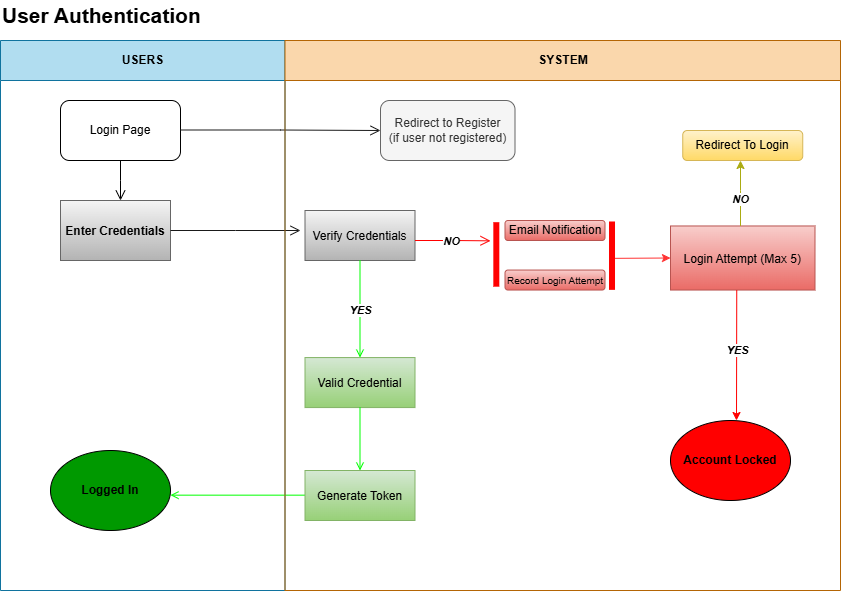

The diagram above was exported from draw.io. Its source (the exported page's mxGraphModel, read from the mxfile embedded in the PNG):
<mxGraphModel dx="1434" dy="746" grid="1" gridSize="10" guides="1" tooltips="1" connect="1" arrows="1" fold="1" page="1" pageScale="1" pageWidth="1169" pageHeight="826" background="none" math="0" shadow="0">
  <root>
    <mxCell id="0" />
    <mxCell id="1" parent="0" />
    <mxCell id="2" value="USERS" style="swimlane;whiteSpace=wrap;fillColor=#b1ddf0;strokeColor=#10739e;startSize=40;" parent="1" vertex="1">
      <mxGeometry x="160" y="90" width="284.5" height="550" as="geometry" />
    </mxCell>
    <mxCell id="6" value="" style="edgeStyle=elbowEdgeStyle;elbow=horizontal;verticalAlign=bottom;endArrow=open;endSize=8;strokeColor=#000000;endFill=1;rounded=0;fillColor=#a0522d;" parent="2" target="7" edge="1">
      <mxGeometry x="100" y="40" as="geometry">
        <mxPoint x="115" y="110" as="targetPoint" />
        <mxPoint x="120" y="120" as="sourcePoint" />
      </mxGeometry>
    </mxCell>
    <mxCell id="7" value="Enter Credentials" style="fontStyle=1;fillColor=#f5f5f5;gradientColor=#b3b3b3;strokeColor=#666666;" parent="2" vertex="1">
      <mxGeometry x="60" y="160" width="110" height="60" as="geometry" />
    </mxCell>
    <mxCell id="20" value="" style="endArrow=open;strokeColor=#00FF00;endFill=1;rounded=0" parent="2" edge="1">
      <mxGeometry relative="1" as="geometry">
        <mxPoint x="310" y="454.65999999999997" as="sourcePoint" />
        <mxPoint x="170" y="454.65999999999985" as="targetPoint" />
      </mxGeometry>
    </mxCell>
    <mxCell id="14" value="" style="edgeStyle=elbowEdgeStyle;elbow=horizontal;verticalAlign=bottom;endArrow=open;endSize=8;strokeColor=#1A1A1A;endFill=1;rounded=0;exitX=1;exitY=0.5;exitDx=0;exitDy=0;entryX=0;entryY=0.5;entryDx=0;entryDy=0;" parent="2" edge="1">
      <mxGeometry x="320" y="20" as="geometry">
        <mxPoint x="300" y="189.99999999999991" as="targetPoint" />
        <mxPoint x="170" y="189.99999999999991" as="sourcePoint" />
      </mxGeometry>
    </mxCell>
    <mxCell id="3HH7d_xJn8pf74uCTtcC-31" value="&lt;b&gt;Logged In&lt;/b&gt;" style="ellipse;whiteSpace=wrap;html=1;fillColor=light-dark(#009900,var(--ge-dark-color, #121212));" parent="2" vertex="1">
      <mxGeometry x="50" y="410" width="120" height="80" as="geometry" />
    </mxCell>
    <mxCell id="3HH7d_xJn8pf74uCTtcC-32" value="Login Page" style="rounded=1;whiteSpace=wrap;html=1;" parent="2" vertex="1">
      <mxGeometry x="60" y="60" width="120" height="60" as="geometry" />
    </mxCell>
    <mxCell id="3HH7d_xJn8pf74uCTtcC-34" value="" style="edgeStyle=elbowEdgeStyle;elbow=horizontal;verticalAlign=bottom;endArrow=open;endSize=8;strokeColor=#1A1A1A;endFill=1;rounded=0;exitX=1;exitY=0.5;exitDx=0;exitDy=0;entryX=0;entryY=0.5;entryDx=0;entryDy=0;" parent="2" target="3HH7d_xJn8pf74uCTtcC-33" edge="1">
      <mxGeometry x="160" y="-70" as="geometry">
        <mxPoint x="290" y="89" as="targetPoint" />
        <mxPoint x="180" y="89.49999999999989" as="sourcePoint" />
      </mxGeometry>
    </mxCell>
    <mxCell id="3" value="SYSTEM" style="swimlane;whiteSpace=wrap;fillColor=#fad7ac;strokeColor=#b46504;fontStyle=1;startSize=40;" parent="1" vertex="1">
      <mxGeometry x="444.5" y="90" width="555.5" height="550" as="geometry" />
    </mxCell>
    <mxCell id="15" value="Verify Credentials" style="fillColor=#f5f5f5;gradientColor=#b3b3b3;strokeColor=#666666;" parent="3" vertex="1">
      <mxGeometry x="20" y="170" width="110" height="50" as="geometry" />
    </mxCell>
    <mxCell id="16" value="Valid Credential" style="fillColor=#d5e8d4;gradientColor=#97d077;strokeColor=#82b366;" parent="3" vertex="1">
      <mxGeometry x="20" y="317.07" width="110" height="50" as="geometry" />
    </mxCell>
    <mxCell id="17" value="" style="endArrow=open;strokeColor=#00FF00;endFill=1;rounded=0" parent="3" source="15" target="16" edge="1">
      <mxGeometry relative="1" as="geometry" />
    </mxCell>
    <mxCell id="VX79pCnkJmPIWa_gDGBi-42" value="&lt;i&gt;&lt;b&gt;YES&lt;/b&gt;&lt;/i&gt;" style="edgeLabel;html=1;align=center;verticalAlign=middle;resizable=0;points=[];" parent="17" connectable="0" vertex="1">
      <mxGeometry relative="1" as="geometry">
        <mxPoint as="offset" />
      </mxGeometry>
    </mxCell>
    <mxCell id="18" value="Generate Token" style="fillColor=#d5e8d4;gradientColor=#97d077;strokeColor=#82b366;" parent="3" vertex="1">
      <mxGeometry x="20" y="430" width="110" height="50" as="geometry" />
    </mxCell>
    <mxCell id="19" value="" style="endArrow=open;strokeColor=#00FF00;endFill=1;rounded=0" parent="3" source="16" target="18" edge="1">
      <mxGeometry relative="1" as="geometry" />
    </mxCell>
    <mxCell id="25" value="" style="shape=line;strokeWidth=6;strokeColor=#ff0000;rotation=90" parent="3" vertex="1">
      <mxGeometry x="179.07" y="206.44" width="64.5" height="15" as="geometry" />
    </mxCell>
    <mxCell id="30" value="Login Attempt (Max 5)" style="align=center;fillColor=#f8cecc;gradientColor=#ea6b66;strokeColor=#b85450;" parent="3" vertex="1">
      <mxGeometry x="385.5" y="185.47" width="144.5" height="64.07" as="geometry" />
    </mxCell>
    <mxCell id="VX79pCnkJmPIWa_gDGBi-43" value="" style="edgeStyle=elbowEdgeStyle;elbow=horizontal;verticalAlign=bottom;endArrow=open;endSize=8;strokeColor=#FF0000;endFill=1;rounded=0;exitX=1;exitY=0.5;exitDx=0;exitDy=0;" parent="3" edge="1">
      <mxGeometry x="40" y="20" as="geometry">
        <mxPoint x="205.5" y="200.34" as="targetPoint" />
        <mxPoint x="130" y="200.00000000000003" as="sourcePoint" />
      </mxGeometry>
    </mxCell>
    <mxCell id="VX79pCnkJmPIWa_gDGBi-45" value="&lt;b&gt;&lt;i&gt;NO&lt;/i&gt;&lt;/b&gt;" style="edgeLabel;html=1;align=center;verticalAlign=middle;resizable=0;points=[];" parent="VX79pCnkJmPIWa_gDGBi-43" connectable="0" vertex="1">
      <mxGeometry relative="1" as="geometry">
        <mxPoint x="-2" as="offset" />
      </mxGeometry>
    </mxCell>
    <mxCell id="VX79pCnkJmPIWa_gDGBi-47" value="Email Notification" style="rounded=1;whiteSpace=wrap;html=1;fillColor=#f8cecc;gradientColor=#ea6b66;strokeColor=#b85450;" parent="3" vertex="1">
      <mxGeometry x="220" y="180" width="100" height="20" as="geometry" />
    </mxCell>
    <mxCell id="VX79pCnkJmPIWa_gDGBi-48" value="Record Login Attempt" style="rounded=1;whiteSpace=wrap;html=1;fontSize=10;fillColor=#f8cecc;gradientColor=#ea6b66;strokeColor=#b85450;" parent="3" vertex="1">
      <mxGeometry x="220" y="229.54" width="100" height="20" as="geometry" />
    </mxCell>
    <mxCell id="VX79pCnkJmPIWa_gDGBi-53" value="" style="shape=line;strokeWidth=6;strokeColor=#ff0000;rotation=90" parent="3" vertex="1">
      <mxGeometry x="292.83" y="210.34" width="68.37" height="9.66" as="geometry" />
    </mxCell>
    <mxCell id="VX79pCnkJmPIWa_gDGBi-59" value="" style="endArrow=classic;html=1;rounded=0;entryX=0;entryY=0.5;entryDx=0;entryDy=0;exitX=0.539;exitY=0.179;exitDx=0;exitDy=0;exitPerimeter=0;strokeColor=#FF3333;" parent="3" source="VX79pCnkJmPIWa_gDGBi-53" target="30" edge="1">
      <mxGeometry width="50" height="50" relative="1" as="geometry">
        <mxPoint x="335.5" y="218" as="sourcePoint" />
        <mxPoint x="385.5" y="216.5324999999999" as="targetPoint" />
      </mxGeometry>
    </mxCell>
    <mxCell id="VX79pCnkJmPIWa_gDGBi-61" value="" style="endArrow=classic;html=1;rounded=0;strokeColor=light-dark(#abab12, #323200);" parent="3" edge="1">
      <mxGeometry width="50" height="50" relative="1" as="geometry">
        <mxPoint x="455.5" y="185.47" as="sourcePoint" />
        <mxPoint x="455.5" y="120" as="targetPoint" />
        <Array as="points">
          <mxPoint x="455.5" y="150" />
        </Array>
      </mxGeometry>
    </mxCell>
    <mxCell id="VX79pCnkJmPIWa_gDGBi-67" value="&lt;b&gt;&lt;i&gt;NO&lt;/i&gt;&lt;/b&gt;" style="edgeLabel;html=1;align=center;verticalAlign=middle;resizable=0;points=[];" parent="VX79pCnkJmPIWa_gDGBi-61" connectable="0" vertex="1">
      <mxGeometry x="-0.1608" y="1" relative="1" as="geometry">
        <mxPoint as="offset" />
      </mxGeometry>
    </mxCell>
    <mxCell id="VX79pCnkJmPIWa_gDGBi-62" value="" style="endArrow=classic;html=1;rounded=0;strokeColor=#FF0000;" parent="3" edge="1">
      <mxGeometry width="50" height="50" relative="1" as="geometry">
        <mxPoint x="451.75" y="249.54" as="sourcePoint" />
        <mxPoint x="451.5" y="380" as="targetPoint" />
      </mxGeometry>
    </mxCell>
    <mxCell id="VX79pCnkJmPIWa_gDGBi-64" value="&lt;b&gt;&lt;i&gt;YES&lt;/i&gt;&lt;/b&gt;" style="edgeLabel;html=1;align=center;verticalAlign=middle;resizable=0;points=[];" parent="VX79pCnkJmPIWa_gDGBi-62" connectable="0" vertex="1">
      <mxGeometry x="-0.2447" relative="1" as="geometry">
        <mxPoint y="11" as="offset" />
      </mxGeometry>
    </mxCell>
    <mxCell id="VX79pCnkJmPIWa_gDGBi-63" value="&lt;font style=&quot;color: rgb(0, 0, 0);&quot;&gt;&lt;b&gt;Account Locked&lt;/b&gt;&lt;/font&gt;" style="ellipse;whiteSpace=wrap;html=1;fontColor=#FF3333;fillColor=light-dark(#FF0000,var(--ge-dark-color, #121212));" parent="3" vertex="1">
      <mxGeometry x="385.5" y="380" width="120" height="80" as="geometry" />
    </mxCell>
    <mxCell id="VX79pCnkJmPIWa_gDGBi-65" value="Redirect To Login" style="rounded=1;whiteSpace=wrap;html=1;fillColor=#fff2cc;gradientColor=#ffd966;strokeColor=#d6b656;" parent="3" vertex="1">
      <mxGeometry x="397.75" y="90" width="120" height="30" as="geometry" />
    </mxCell>
    <mxCell id="3HH7d_xJn8pf74uCTtcC-33" value="Redirect to Register&lt;br&gt;(if user not registered)" style="rounded=1;whiteSpace=wrap;html=1;fillColor=#f5f5f5;fontColor=#333333;strokeColor=#666666;" parent="3" vertex="1">
      <mxGeometry x="95.5" y="60" width="134.5" height="60" as="geometry" />
    </mxCell>
    <mxCell id="x6kqr2mE4A-fmee2wZkG-30" value="&lt;b style=&quot;font-size: 21px;&quot;&gt;User Authentication&lt;/b&gt;" style="text;html=1;align=left;verticalAlign=middle;whiteSpace=wrap;rounded=0;labelBackgroundColor=default;" vertex="1" parent="1">
      <mxGeometry x="160" y="50" width="840" height="30" as="geometry" />
    </mxCell>
  </root>
</mxGraphModel>